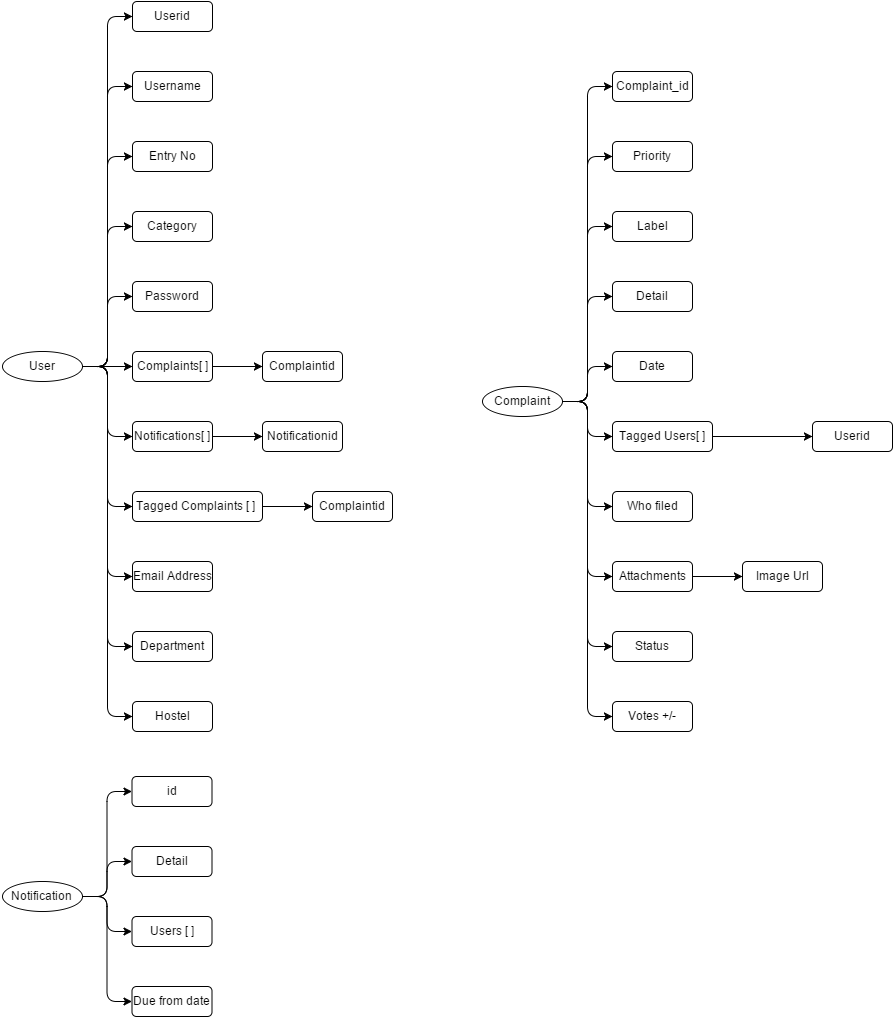

The diagram above was exported from draw.io. Its source (the exported page's mxGraphModel, read from the mxfile embedded in the PNG):
<mxGraphModel dx="1430" dy="770" grid="1" gridSize="10" guides="1" tooltips="1" connect="1" arrows="1" fold="1" page="1" pageScale="1" pageWidth="826" pageHeight="1169" background="#ffffff" math="0">
  <root>
    <mxCell id="0" />
    <mxCell id="1" parent="0" />
    <mxCell id="30" value="User" style="ellipse" vertex="1" parent="1">
      <mxGeometry x="50" y="595" width="80" height="30" as="geometry" />
    </mxCell>
    <mxCell id="31" value="Userid" style="rounded=1;" vertex="1" parent="1">
      <mxGeometry x="180" y="245" width="80" height="30" as="geometry" />
    </mxCell>
    <mxCell id="32" value="" style="edgeStyle=elbowEdgeStyle;elbow=horizontal;" edge="1" source="30" target="31" parent="1">
      <mxGeometry relative="1" as="geometry" />
    </mxCell>
    <mxCell id="33" value="Username" style="rounded=1;" vertex="1" parent="1">
      <mxGeometry x="180" y="315" width="80" height="30" as="geometry" />
    </mxCell>
    <mxCell id="34" value="" style="edgeStyle=elbowEdgeStyle;elbow=horizontal;" edge="1" source="30" target="33" parent="1">
      <mxGeometry relative="1" as="geometry" />
    </mxCell>
    <mxCell id="35" value="Entry No" style="rounded=1;" vertex="1" parent="1">
      <mxGeometry x="180" y="385" width="80" height="30" as="geometry" />
    </mxCell>
    <mxCell id="36" value="" style="edgeStyle=elbowEdgeStyle;elbow=horizontal;" edge="1" source="30" target="35" parent="1">
      <mxGeometry relative="1" as="geometry" />
    </mxCell>
    <mxCell id="37" value="Category" style="rounded=1;" vertex="1" parent="1">
      <mxGeometry x="180" y="455" width="80" height="30" as="geometry" />
    </mxCell>
    <mxCell id="38" value="" style="edgeStyle=elbowEdgeStyle;elbow=horizontal;" edge="1" source="30" target="37" parent="1">
      <mxGeometry relative="1" as="geometry" />
    </mxCell>
    <mxCell id="39" value="Password" style="rounded=1;" vertex="1" parent="1">
      <mxGeometry x="180" y="525" width="80" height="30" as="geometry" />
    </mxCell>
    <mxCell id="40" value="" style="edgeStyle=elbowEdgeStyle;elbow=horizontal;" edge="1" source="30" target="39" parent="1">
      <mxGeometry relative="1" as="geometry" />
    </mxCell>
    <mxCell id="41" value="Complaints[ ]" style="rounded=1;" vertex="1" parent="1">
      <mxGeometry x="180" y="595" width="80" height="30" as="geometry" />
    </mxCell>
    <mxCell id="42" value="" style="edgeStyle=elbowEdgeStyle;elbow=horizontal;" edge="1" source="30" target="41" parent="1">
      <mxGeometry relative="1" as="geometry" />
    </mxCell>
    <mxCell id="43" value="Notifications[ ]" style="rounded=1;" vertex="1" parent="1">
      <mxGeometry x="180" y="665" width="80" height="30" as="geometry" />
    </mxCell>
    <mxCell id="44" value="" style="edgeStyle=elbowEdgeStyle;elbow=horizontal;" edge="1" source="30" target="43" parent="1">
      <mxGeometry relative="1" as="geometry" />
    </mxCell>
    <mxCell id="45" value="Tagged Complaints [ ] " style="rounded=1;" vertex="1" parent="1">
      <mxGeometry x="180" y="735" width="130" height="30" as="geometry" />
    </mxCell>
    <mxCell id="46" value="" style="edgeStyle=elbowEdgeStyle;elbow=horizontal;" edge="1" source="30" target="45" parent="1">
      <mxGeometry relative="1" as="geometry" />
    </mxCell>
    <mxCell id="47" value="Email Address" style="rounded=1;" vertex="1" parent="1">
      <mxGeometry x="180" y="805" width="80" height="30" as="geometry" />
    </mxCell>
    <mxCell id="48" value="" style="edgeStyle=elbowEdgeStyle;elbow=horizontal;" edge="1" source="30" target="47" parent="1">
      <mxGeometry relative="1" as="geometry" />
    </mxCell>
    <mxCell id="49" value="Department" style="rounded=1;" vertex="1" parent="1">
      <mxGeometry x="180" y="875" width="80" height="30" as="geometry" />
    </mxCell>
    <mxCell id="50" value="" style="edgeStyle=elbowEdgeStyle;elbow=horizontal;" edge="1" source="30" target="49" parent="1">
      <mxGeometry relative="1" as="geometry" />
    </mxCell>
    <mxCell id="51" value="Hostel" style="rounded=1;" vertex="1" parent="1">
      <mxGeometry x="180" y="945" width="80" height="30" as="geometry" />
    </mxCell>
    <mxCell id="52" value="" style="edgeStyle=elbowEdgeStyle;elbow=horizontal;" edge="1" source="30" target="51" parent="1">
      <mxGeometry relative="1" as="geometry" />
    </mxCell>
    <mxCell id="53" value="Complaintid" style="rounded=1;" vertex="1" parent="1">
      <mxGeometry x="310" y="595" width="80" height="30" as="geometry" />
    </mxCell>
    <mxCell id="54" value="" style="edgeStyle=elbowEdgeStyle;elbow=horizontal;" edge="1" source="41" target="53" parent="1">
      <mxGeometry relative="1" as="geometry" />
    </mxCell>
    <mxCell id="55" value="Notificationid" style="rounded=1;" vertex="1" parent="1">
      <mxGeometry x="310" y="665" width="80" height="30" as="geometry" />
    </mxCell>
    <mxCell id="56" value="" style="edgeStyle=elbowEdgeStyle;elbow=horizontal;" edge="1" source="43" target="55" parent="1">
      <mxGeometry relative="1" as="geometry" />
    </mxCell>
    <mxCell id="57" value="Complaintid" style="rounded=1;" vertex="1" parent="1">
      <mxGeometry x="360" y="735" width="80" height="30" as="geometry" />
    </mxCell>
    <mxCell id="58" value="" style="edgeStyle=elbowEdgeStyle;elbow=horizontal;" edge="1" source="45" target="57" parent="1">
      <mxGeometry relative="1" as="geometry" />
    </mxCell>
    <mxCell id="61" value="Complaint" style="ellipse" vertex="1" parent="1">
      <mxGeometry x="530" y="630" width="80" height="30" as="geometry" />
    </mxCell>
    <mxCell id="62" value="Complaint_id" style="rounded=1;" vertex="1" parent="1">
      <mxGeometry x="660" y="315" width="80" height="30" as="geometry" />
    </mxCell>
    <mxCell id="63" value="" style="edgeStyle=elbowEdgeStyle;elbow=horizontal;" edge="1" source="61" target="62" parent="1">
      <mxGeometry relative="1" as="geometry" />
    </mxCell>
    <mxCell id="64" value="Priority" style="rounded=1;" vertex="1" parent="1">
      <mxGeometry x="660" y="385" width="80" height="30" as="geometry" />
    </mxCell>
    <mxCell id="65" value="" style="edgeStyle=elbowEdgeStyle;elbow=horizontal;" edge="1" source="61" target="64" parent="1">
      <mxGeometry relative="1" as="geometry" />
    </mxCell>
    <mxCell id="66" value="Label" style="rounded=1;" vertex="1" parent="1">
      <mxGeometry x="660" y="455" width="80" height="30" as="geometry" />
    </mxCell>
    <mxCell id="67" value="" style="edgeStyle=elbowEdgeStyle;elbow=horizontal;" edge="1" source="61" target="66" parent="1">
      <mxGeometry relative="1" as="geometry" />
    </mxCell>
    <mxCell id="68" value="Detail" style="rounded=1;" vertex="1" parent="1">
      <mxGeometry x="660" y="525" width="80" height="30" as="geometry" />
    </mxCell>
    <mxCell id="69" value="" style="edgeStyle=elbowEdgeStyle;elbow=horizontal;" edge="1" source="61" target="68" parent="1">
      <mxGeometry relative="1" as="geometry" />
    </mxCell>
    <mxCell id="70" value="Date" style="rounded=1;" vertex="1" parent="1">
      <mxGeometry x="660" y="595" width="80" height="30" as="geometry" />
    </mxCell>
    <mxCell id="71" value="" style="edgeStyle=elbowEdgeStyle;elbow=horizontal;" edge="1" source="61" target="70" parent="1">
      <mxGeometry relative="1" as="geometry" />
    </mxCell>
    <mxCell id="72" value="Tagged Users[ ]" style="rounded=1;" vertex="1" parent="1">
      <mxGeometry x="660" y="665" width="100" height="30" as="geometry" />
    </mxCell>
    <mxCell id="73" value="" style="edgeStyle=elbowEdgeStyle;elbow=horizontal;" edge="1" source="61" target="72" parent="1">
      <mxGeometry relative="1" as="geometry" />
    </mxCell>
    <mxCell id="74" value="Who filed" style="rounded=1;" vertex="1" parent="1">
      <mxGeometry x="660" y="735" width="80" height="30" as="geometry" />
    </mxCell>
    <mxCell id="75" value="" style="edgeStyle=elbowEdgeStyle;elbow=horizontal;" edge="1" source="61" target="74" parent="1">
      <mxGeometry relative="1" as="geometry" />
    </mxCell>
    <mxCell id="76" value="Attachments" style="rounded=1;" vertex="1" parent="1">
      <mxGeometry x="660" y="805" width="80" height="30" as="geometry" />
    </mxCell>
    <mxCell id="77" value="" style="edgeStyle=elbowEdgeStyle;elbow=horizontal;" edge="1" source="61" target="76" parent="1">
      <mxGeometry relative="1" as="geometry" />
    </mxCell>
    <mxCell id="78" value="Status" style="rounded=1;" vertex="1" parent="1">
      <mxGeometry x="660" y="875" width="80" height="30" as="geometry" />
    </mxCell>
    <mxCell id="79" value="" style="edgeStyle=elbowEdgeStyle;elbow=horizontal;" edge="1" source="61" target="78" parent="1">
      <mxGeometry relative="1" as="geometry" />
    </mxCell>
    <mxCell id="80" value="Votes +/-" style="rounded=1;" vertex="1" parent="1">
      <mxGeometry x="660" y="945" width="80" height="30" as="geometry" />
    </mxCell>
    <mxCell id="81" value="" style="edgeStyle=elbowEdgeStyle;elbow=horizontal;" edge="1" source="61" target="80" parent="1">
      <mxGeometry relative="1" as="geometry" />
    </mxCell>
    <mxCell id="82" value="Userid" style="rounded=1;" vertex="1" parent="1">
      <mxGeometry x="860" y="665" width="80" height="30" as="geometry" />
    </mxCell>
    <mxCell id="83" value="" style="edgeStyle=elbowEdgeStyle;elbow=horizontal;" edge="1" source="72" target="82" parent="1">
      <mxGeometry relative="1" as="geometry" />
    </mxCell>
    <mxCell id="84" value="Image Url" style="rounded=1;" vertex="1" parent="1">
      <mxGeometry x="790" y="805" width="80" height="30" as="geometry" />
    </mxCell>
    <mxCell id="85" value="" style="edgeStyle=elbowEdgeStyle;elbow=horizontal;" edge="1" source="76" target="84" parent="1">
      <mxGeometry relative="1" as="geometry" />
    </mxCell>
    <mxCell id="94" value="Notification" style="ellipse" vertex="1" parent="1">
      <mxGeometry x="49.5" y="1125" width="80" height="30" as="geometry" />
    </mxCell>
    <mxCell id="95" value="id" style="rounded=1;" vertex="1" parent="1">
      <mxGeometry x="179.5" y="1020" width="80" height="30" as="geometry" />
    </mxCell>
    <mxCell id="96" value="" style="edgeStyle=elbowEdgeStyle;elbow=horizontal;" edge="1" source="94" target="95" parent="1">
      <mxGeometry relative="1" as="geometry" />
    </mxCell>
    <mxCell id="97" value="Detail" style="rounded=1;" vertex="1" parent="1">
      <mxGeometry x="179.5" y="1090" width="80" height="30" as="geometry" />
    </mxCell>
    <mxCell id="98" value="" style="edgeStyle=elbowEdgeStyle;elbow=horizontal;" edge="1" source="94" target="97" parent="1">
      <mxGeometry relative="1" as="geometry" />
    </mxCell>
    <mxCell id="99" value="Users [ ]" style="rounded=1;" vertex="1" parent="1">
      <mxGeometry x="179.5" y="1160" width="80" height="30" as="geometry" />
    </mxCell>
    <mxCell id="100" value="" style="edgeStyle=elbowEdgeStyle;elbow=horizontal;" edge="1" source="94" target="99" parent="1">
      <mxGeometry relative="1" as="geometry" />
    </mxCell>
    <mxCell id="101" value="Due from date" style="rounded=1;" vertex="1" parent="1">
      <mxGeometry x="179.5" y="1230" width="80" height="30" as="geometry" />
    </mxCell>
    <mxCell id="102" value="" style="edgeStyle=elbowEdgeStyle;elbow=horizontal;" edge="1" source="94" target="101" parent="1">
      <mxGeometry relative="1" as="geometry" />
    </mxCell>
  </root>
</mxGraphModel>